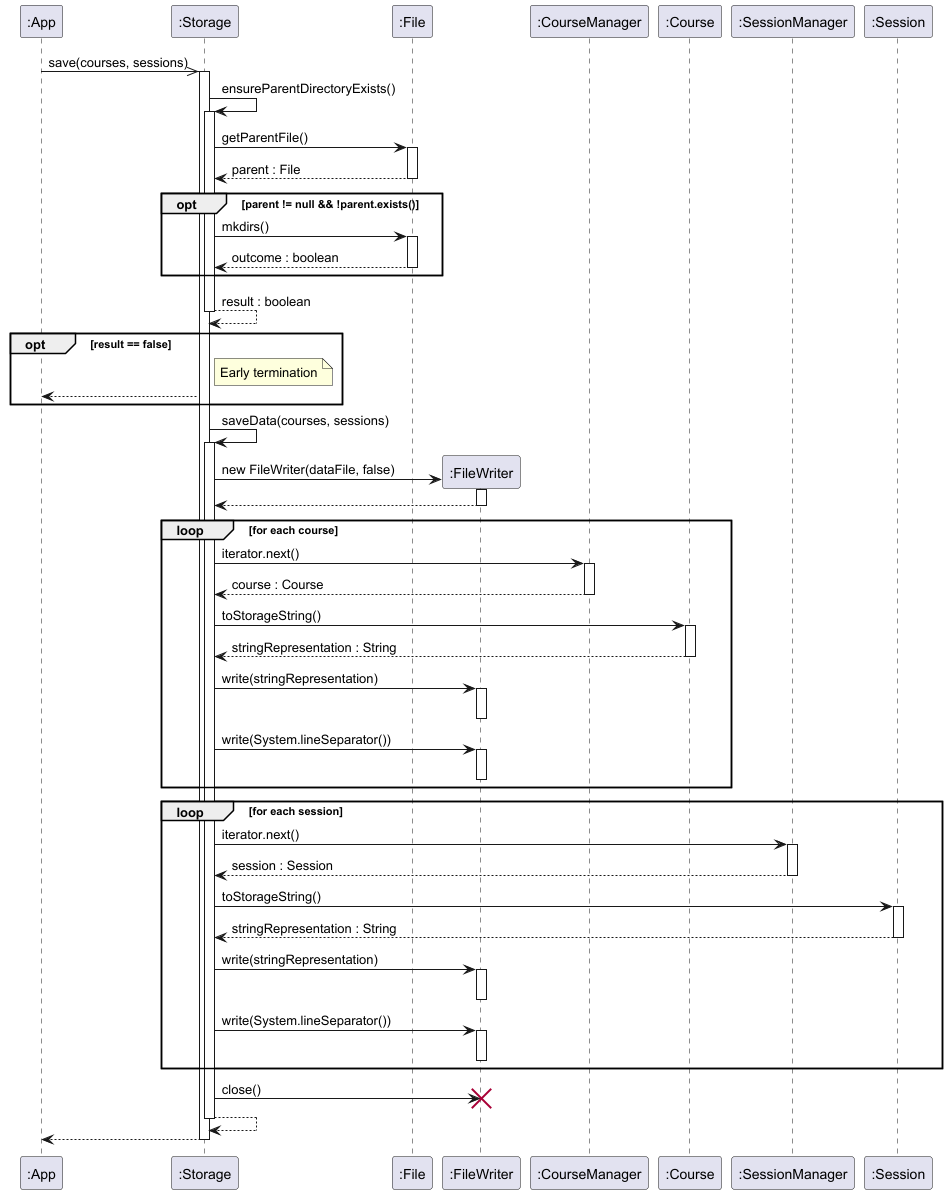

The diagram above was rendered by PlantUML. Its source (embedded in the PNG):
@startuml
'https://plantuml.com/sequence-diagram

participant ":App" as Main
participant ":Storage" as Storage
participant ":File" as File
participant ":FileWriter" as FW
participant ":CourseManager" as CM
participant ":Course" as Course
participant ":SessionManager" as SM
participant ":Session" as Session

Main ->>Storage: save(courses, sessions)
activate Storage

Storage -> Storage: ensureParentDirectoryExists()
activate Storage

Storage -> File: getParentFile()
activate File

File --> Storage: parent : File
deactivate File

opt parent != null && !parent.exists()
    Storage -> File: mkdirs()
    activate File

    File --> Storage: outcome : boolean
    deactivate File
end

Storage --> Storage: result : boolean
deactivate Storage

opt result == false
    note right of Storage: Early termination
    Storage --> Main
end

Storage -> Storage: saveData(courses, sessions)
activate Storage

Storage -> FW**: new FileWriter(dataFile, false)
activate FW

FW --> Storage
deactivate FW

loop for each course
    Storage -> CM: iterator.next()
    activate CM

    CM --> Storage: course : Course
    deactivate CM

    Storage -> Course: toStorageString()
    activate Course

    Course --> Storage: stringRepresentation : String
    deactivate Course

    Storage -> FW: write(stringRepresentation)
    activate FW
    deactivate FW

    Storage -> FW: write(System.lineSeparator())
    activate FW
    deactivate FW
end

loop for each session
    Storage -> SM: iterator.next()
    activate SM

    SM --> Storage: session : Session
    deactivate SM

    Storage -> Session: toStorageString()
    activate Session

    Session --> Storage: stringRepresentation : String
    deactivate Session

    Storage -> FW: write(stringRepresentation)
    activate FW
    deactivate FW
    Storage -> FW: write(System.lineSeparator())
    activate FW
    deactivate FW
end

Storage -> FW: close()
destroy FW

Storage --> Storage
deactivate Storage

Storage --> Main
deactivate Storage

@enduml